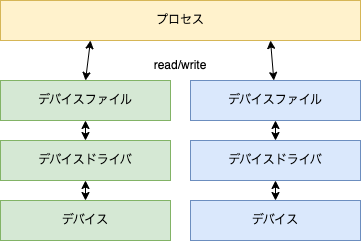

The diagram above was exported from draw.io. Its source (the exported page's mxGraphModel, read from the mxfile embedded in the PNG):
<mxGraphModel dx="880" dy="578" grid="1" gridSize="10" guides="1" tooltips="1" connect="1" arrows="1" fold="1" page="1" pageScale="1" pageWidth="827" pageHeight="1169" math="0" shadow="0">
  <root>
    <mxCell id="0" />
    <mxCell id="1" parent="0" />
    <mxCell id="17" style="edgeStyle=none;html=1;exitX=0.25;exitY=1;exitDx=0;exitDy=0;entryX=0.5;entryY=0;entryDx=0;entryDy=0;startArrow=classic;startFill=1;" edge="1" parent="1" source="2" target="3">
      <mxGeometry relative="1" as="geometry" />
    </mxCell>
    <mxCell id="20" style="edgeStyle=none;html=1;exitX=0.75;exitY=1;exitDx=0;exitDy=0;startArrow=classic;startFill=1;" edge="1" parent="1" source="2" target="4">
      <mxGeometry relative="1" as="geometry" />
    </mxCell>
    <mxCell id="2" value="プロセス" style="rounded=0;whiteSpace=wrap;html=1;fillColor=#fff2cc;strokeColor=#d6b656;" vertex="1" parent="1">
      <mxGeometry x="240" y="40" width="360" height="40" as="geometry" />
    </mxCell>
    <mxCell id="18" style="edgeStyle=none;html=1;exitX=0.5;exitY=1;exitDx=0;exitDy=0;entryX=0.5;entryY=0;entryDx=0;entryDy=0;startArrow=classic;startFill=1;" edge="1" parent="1" source="3" target="5">
      <mxGeometry relative="1" as="geometry" />
    </mxCell>
    <mxCell id="3" value="デバイスファイル" style="rounded=0;whiteSpace=wrap;html=1;fillColor=#d5e8d4;strokeColor=#82b366;" vertex="1" parent="1">
      <mxGeometry x="240" y="120" width="170" height="40" as="geometry" />
    </mxCell>
    <mxCell id="21" style="edgeStyle=none;html=1;exitX=0.5;exitY=1;exitDx=0;exitDy=0;entryX=0.5;entryY=0;entryDx=0;entryDy=0;startArrow=classic;startFill=1;" edge="1" parent="1" source="4" target="6">
      <mxGeometry relative="1" as="geometry" />
    </mxCell>
    <mxCell id="4" value="デバイスファイル" style="rounded=0;whiteSpace=wrap;html=1;fillColor=#dae8fc;strokeColor=#6c8ebf;" vertex="1" parent="1">
      <mxGeometry x="430" y="120" width="170" height="40" as="geometry" />
    </mxCell>
    <mxCell id="19" style="edgeStyle=none;html=1;exitX=0.5;exitY=1;exitDx=0;exitDy=0;entryX=0.5;entryY=0;entryDx=0;entryDy=0;startArrow=classic;startFill=1;" edge="1" parent="1" source="5" target="7">
      <mxGeometry relative="1" as="geometry" />
    </mxCell>
    <mxCell id="5" value="デバイスドライバ" style="rounded=0;whiteSpace=wrap;html=1;fillColor=#d5e8d4;strokeColor=#82b366;" vertex="1" parent="1">
      <mxGeometry x="240" y="180" width="170" height="40" as="geometry" />
    </mxCell>
    <mxCell id="22" style="edgeStyle=none;html=1;exitX=0.5;exitY=1;exitDx=0;exitDy=0;entryX=0.5;entryY=0;entryDx=0;entryDy=0;startArrow=classic;startFill=1;" edge="1" parent="1" source="6" target="9">
      <mxGeometry relative="1" as="geometry" />
    </mxCell>
    <mxCell id="6" value="デバイスドライバ" style="rounded=0;whiteSpace=wrap;html=1;fillColor=#dae8fc;strokeColor=#6c8ebf;" vertex="1" parent="1">
      <mxGeometry x="430" y="180" width="170" height="40" as="geometry" />
    </mxCell>
    <mxCell id="7" value="デバイス" style="rounded=0;whiteSpace=wrap;html=1;fillColor=#d5e8d4;strokeColor=#82b366;" vertex="1" parent="1">
      <mxGeometry x="240" y="240" width="170" height="40" as="geometry" />
    </mxCell>
    <mxCell id="9" value="デバイス" style="rounded=0;whiteSpace=wrap;html=1;fillColor=#dae8fc;strokeColor=#6c8ebf;" vertex="1" parent="1">
      <mxGeometry x="430" y="240" width="170" height="40" as="geometry" />
    </mxCell>
    <mxCell id="12" value="read/write" style="text;strokeColor=none;align=center;fillColor=none;html=1;verticalAlign=middle;whiteSpace=wrap;rounded=0;" vertex="1" parent="1">
      <mxGeometry x="390" y="90" width="60" height="30" as="geometry" />
    </mxCell>
  </root>
</mxGraphModel>